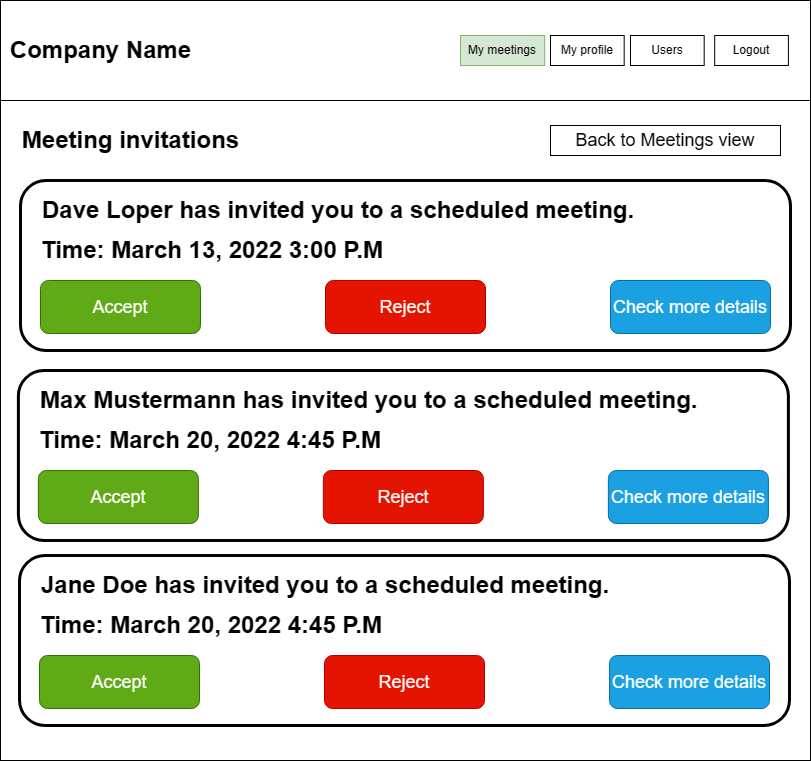

The diagram above was exported from draw.io. Its source (the exported page's mxGraphModel, read from the mxfile embedded in the PNG):
<mxGraphModel dx="993" dy="549" grid="1" gridSize="10" guides="1" tooltips="1" connect="1" arrows="1" fold="1" page="1" pageScale="1" pageWidth="827" pageHeight="1169" math="0" shadow="0">
  <root>
    <mxCell id="0" />
    <mxCell id="1" parent="0" />
    <mxCell id="-GT8TXujXBL5Q1SGe8Dk-1" value="" style="rounded=0;whiteSpace=wrap;html=1;" vertex="1" parent="1">
      <mxGeometry x="10" y="30" width="810" height="760" as="geometry" />
    </mxCell>
    <mxCell id="-GT8TXujXBL5Q1SGe8Dk-14" value="" style="rounded=0;whiteSpace=wrap;html=1;" vertex="1" parent="1">
      <mxGeometry x="10" y="30" width="810" height="100" as="geometry" />
    </mxCell>
    <mxCell id="-GT8TXujXBL5Q1SGe8Dk-15" value="Company Name" style="text;strokeColor=none;fillColor=none;html=1;fontSize=24;fontStyle=1;verticalAlign=middle;align=center;" vertex="1" parent="1">
      <mxGeometry x="60" y="60" width="100" height="40" as="geometry" />
    </mxCell>
    <mxCell id="-GT8TXujXBL5Q1SGe8Dk-16" value="Logout" style="rounded=0;whiteSpace=wrap;html=1;" vertex="1" parent="1">
      <mxGeometry x="724.2105263157896" y="65" width="73.68421052631581" height="30" as="geometry" />
    </mxCell>
    <mxCell id="-GT8TXujXBL5Q1SGe8Dk-17" value="Users" style="rounded=0;whiteSpace=wrap;html=1;" vertex="1" parent="1">
      <mxGeometry x="640.0000000000001" y="65" width="73.68421052631581" height="30" as="geometry" />
    </mxCell>
    <mxCell id="-GT8TXujXBL5Q1SGe8Dk-20" value="My profile" style="rounded=0;whiteSpace=wrap;html=1;" vertex="1" parent="1">
      <mxGeometry x="559.9968421052632" y="65" width="73.68421052631581" height="30" as="geometry" />
    </mxCell>
    <mxCell id="-GT8TXujXBL5Q1SGe8Dk-21" value="My meetings" style="rounded=0;whiteSpace=wrap;html=1;fillColor=#d5e8d4;strokeColor=#82b366;" vertex="1" parent="1">
      <mxGeometry x="470" y="65" width="84.21052631578948" height="30" as="geometry" />
    </mxCell>
    <mxCell id="-GT8TXujXBL5Q1SGe8Dk-22" value="Meeting invitations" style="text;strokeColor=none;fillColor=none;html=1;fontSize=24;fontStyle=1;verticalAlign=middle;align=center;" vertex="1" parent="1">
      <mxGeometry x="20" y="150" width="240" height="40" as="geometry" />
    </mxCell>
    <mxCell id="-GT8TXujXBL5Q1SGe8Dk-32" value="" style="group" vertex="1" connectable="0" parent="1">
      <mxGeometry x="30" y="210" width="770" height="170" as="geometry" />
    </mxCell>
    <mxCell id="-GT8TXujXBL5Q1SGe8Dk-25" value="" style="rounded=1;whiteSpace=wrap;html=1;strokeWidth=3;" vertex="1" parent="-GT8TXujXBL5Q1SGe8Dk-32">
      <mxGeometry width="770" height="170" as="geometry" />
    </mxCell>
    <mxCell id="-GT8TXujXBL5Q1SGe8Dk-27" value="Dave Loper has invited you to a scheduled meeting." style="text;strokeColor=none;fillColor=none;html=1;fontSize=24;fontStyle=1;verticalAlign=middle;align=left;" vertex="1" parent="-GT8TXujXBL5Q1SGe8Dk-32">
      <mxGeometry x="20" y="10" width="730" height="40" as="geometry" />
    </mxCell>
    <mxCell id="-GT8TXujXBL5Q1SGe8Dk-28" value="Time: March 13, 2022 3:00 P.M" style="text;strokeColor=none;fillColor=none;html=1;fontSize=24;fontStyle=1;verticalAlign=middle;align=left;" vertex="1" parent="-GT8TXujXBL5Q1SGe8Dk-32">
      <mxGeometry x="19" y="50" width="730" height="40" as="geometry" />
    </mxCell>
    <mxCell id="-GT8TXujXBL5Q1SGe8Dk-29" value="&lt;font style=&quot;font-size: 18px;&quot;&gt;Accept&lt;/font&gt;" style="rounded=1;fillColor=#60a917;strokeColor=#2D7600;html=1;whiteSpace=wrap;fontColor=#ffffff;align=center;verticalAlign=middle;fontStyle=0;fontSize=12;sketch=0;" vertex="1" parent="-GT8TXujXBL5Q1SGe8Dk-32">
      <mxGeometry x="20" y="100" width="160" height="53" as="geometry" />
    </mxCell>
    <mxCell id="-GT8TXujXBL5Q1SGe8Dk-30" value="&lt;font style=&quot;font-size: 18px;&quot;&gt;Reject&lt;/font&gt;" style="rounded=1;fillColor=#e51400;strokeColor=#B20000;html=1;whiteSpace=wrap;fontColor=#ffffff;align=center;verticalAlign=middle;fontStyle=0;fontSize=12;sketch=0;" vertex="1" parent="-GT8TXujXBL5Q1SGe8Dk-32">
      <mxGeometry x="305" y="100" width="160" height="53" as="geometry" />
    </mxCell>
    <mxCell id="-GT8TXujXBL5Q1SGe8Dk-31" value="&lt;font style=&quot;font-size: 18px;&quot;&gt;Check more details&lt;/font&gt;" style="rounded=1;fillColor=#1ba1e2;strokeColor=#006EAF;html=1;whiteSpace=wrap;align=center;verticalAlign=middle;fontStyle=0;fontSize=12;sketch=0;fontColor=#ffffff;" vertex="1" parent="-GT8TXujXBL5Q1SGe8Dk-32">
      <mxGeometry x="590" y="100" width="160" height="53" as="geometry" />
    </mxCell>
    <mxCell id="-GT8TXujXBL5Q1SGe8Dk-33" value="" style="group" vertex="1" connectable="0" parent="1">
      <mxGeometry x="27.89" y="400" width="770" height="170" as="geometry" />
    </mxCell>
    <mxCell id="-GT8TXujXBL5Q1SGe8Dk-34" value="" style="rounded=1;whiteSpace=wrap;html=1;strokeWidth=3;" vertex="1" parent="-GT8TXujXBL5Q1SGe8Dk-33">
      <mxGeometry width="770" height="170" as="geometry" />
    </mxCell>
    <mxCell id="-GT8TXujXBL5Q1SGe8Dk-35" value="Max Mustermann has invited you to a scheduled meeting." style="text;strokeColor=none;fillColor=none;html=1;fontSize=24;fontStyle=1;verticalAlign=middle;align=left;" vertex="1" parent="-GT8TXujXBL5Q1SGe8Dk-33">
      <mxGeometry x="20" y="10" width="730" height="40" as="geometry" />
    </mxCell>
    <mxCell id="-GT8TXujXBL5Q1SGe8Dk-36" value="Time: March 20, 2022 4:45 P.M" style="text;strokeColor=none;fillColor=none;html=1;fontSize=24;fontStyle=1;verticalAlign=middle;align=left;" vertex="1" parent="-GT8TXujXBL5Q1SGe8Dk-33">
      <mxGeometry x="19" y="50" width="730" height="40" as="geometry" />
    </mxCell>
    <mxCell id="-GT8TXujXBL5Q1SGe8Dk-37" value="&lt;font style=&quot;font-size: 18px;&quot;&gt;Accept&lt;/font&gt;" style="rounded=1;fillColor=#60a917;strokeColor=#2D7600;html=1;whiteSpace=wrap;fontColor=#ffffff;align=center;verticalAlign=middle;fontStyle=0;fontSize=12;sketch=0;" vertex="1" parent="-GT8TXujXBL5Q1SGe8Dk-33">
      <mxGeometry x="20" y="100" width="160" height="53" as="geometry" />
    </mxCell>
    <mxCell id="-GT8TXujXBL5Q1SGe8Dk-38" value="&lt;font style=&quot;font-size: 18px;&quot;&gt;Reject&lt;/font&gt;" style="rounded=1;fillColor=#e51400;strokeColor=#B20000;html=1;whiteSpace=wrap;fontColor=#ffffff;align=center;verticalAlign=middle;fontStyle=0;fontSize=12;sketch=0;" vertex="1" parent="-GT8TXujXBL5Q1SGe8Dk-33">
      <mxGeometry x="305" y="100" width="160" height="53" as="geometry" />
    </mxCell>
    <mxCell id="-GT8TXujXBL5Q1SGe8Dk-39" value="&lt;font style=&quot;font-size: 18px;&quot;&gt;Check more details&lt;/font&gt;" style="rounded=1;fillColor=#1ba1e2;strokeColor=#006EAF;html=1;whiteSpace=wrap;align=center;verticalAlign=middle;fontStyle=0;fontSize=12;sketch=0;fontColor=#ffffff;" vertex="1" parent="-GT8TXujXBL5Q1SGe8Dk-33">
      <mxGeometry x="590" y="100" width="160" height="53" as="geometry" />
    </mxCell>
    <mxCell id="-GT8TXujXBL5Q1SGe8Dk-47" value="" style="group" vertex="1" connectable="0" parent="1">
      <mxGeometry x="29" y="585" width="770" height="170" as="geometry" />
    </mxCell>
    <mxCell id="-GT8TXujXBL5Q1SGe8Dk-48" value="" style="rounded=1;whiteSpace=wrap;html=1;strokeWidth=3;" vertex="1" parent="-GT8TXujXBL5Q1SGe8Dk-47">
      <mxGeometry width="770" height="170" as="geometry" />
    </mxCell>
    <mxCell id="-GT8TXujXBL5Q1SGe8Dk-49" value="Jane Doe has invited you to a scheduled meeting." style="text;strokeColor=none;fillColor=none;html=1;fontSize=24;fontStyle=1;verticalAlign=middle;align=left;" vertex="1" parent="-GT8TXujXBL5Q1SGe8Dk-47">
      <mxGeometry x="20" y="10" width="730" height="40" as="geometry" />
    </mxCell>
    <mxCell id="-GT8TXujXBL5Q1SGe8Dk-50" value="Time: March 20, 2022 4:45 P.M" style="text;strokeColor=none;fillColor=none;html=1;fontSize=24;fontStyle=1;verticalAlign=middle;align=left;" vertex="1" parent="-GT8TXujXBL5Q1SGe8Dk-47">
      <mxGeometry x="19" y="50" width="730" height="40" as="geometry" />
    </mxCell>
    <mxCell id="-GT8TXujXBL5Q1SGe8Dk-51" value="&lt;font style=&quot;font-size: 18px;&quot;&gt;Accept&lt;/font&gt;" style="rounded=1;fillColor=#60a917;strokeColor=#2D7600;html=1;whiteSpace=wrap;fontColor=#ffffff;align=center;verticalAlign=middle;fontStyle=0;fontSize=12;sketch=0;" vertex="1" parent="-GT8TXujXBL5Q1SGe8Dk-47">
      <mxGeometry x="20" y="100" width="160" height="53" as="geometry" />
    </mxCell>
    <mxCell id="-GT8TXujXBL5Q1SGe8Dk-52" value="&lt;font style=&quot;font-size: 18px;&quot;&gt;Reject&lt;/font&gt;" style="rounded=1;fillColor=#e51400;strokeColor=#B20000;html=1;whiteSpace=wrap;fontColor=#ffffff;align=center;verticalAlign=middle;fontStyle=0;fontSize=12;sketch=0;" vertex="1" parent="-GT8TXujXBL5Q1SGe8Dk-47">
      <mxGeometry x="305" y="100" width="160" height="53" as="geometry" />
    </mxCell>
    <mxCell id="-GT8TXujXBL5Q1SGe8Dk-53" value="&lt;font style=&quot;font-size: 18px;&quot;&gt;Check more details&lt;/font&gt;" style="rounded=1;fillColor=#1ba1e2;strokeColor=#006EAF;html=1;whiteSpace=wrap;align=center;verticalAlign=middle;fontStyle=0;fontSize=12;sketch=0;fontColor=#ffffff;" vertex="1" parent="-GT8TXujXBL5Q1SGe8Dk-47">
      <mxGeometry x="590" y="100" width="160" height="53" as="geometry" />
    </mxCell>
    <mxCell id="-GT8TXujXBL5Q1SGe8Dk-54" value="&lt;font style=&quot;font-size: 18px;&quot;&gt;Back to Meetings view&lt;/font&gt;" style="rounded=0;whiteSpace=wrap;html=1;" vertex="1" parent="1">
      <mxGeometry x="560" y="155" width="230" height="30" as="geometry" />
    </mxCell>
  </root>
</mxGraphModel>